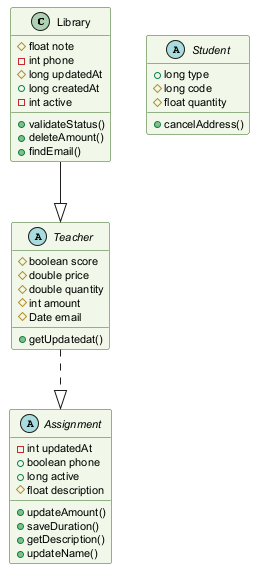

The diagram above was rendered by PlantUML. Its source (embedded in the PNG):
@startuml
skinparam backgroundColor #FFFFFF
skinparam classBackgroundColor #F1F8E9
skinparam classBorderColor #33691E
skinparam defaultFontSize 11
class Library {
  #float note
  -int phone
  #long updatedAt
  +long createdAt
  -int active
  +validateStatus()
  +deleteAmount()
  +findEmail()
}
abstract class Assignment {
  -int updatedAt
  +boolean phone
  +long active
  #float description
  +updateAmount()
  +saveDuration()
  +getDescription()
  +updateName()
}
abstract class Teacher {
  #boolean score
  #double price
  #double quantity
  #int amount
  #Date email
  +getUpdatedat()
}
abstract class Student {
  +long type
  #long code
  #float quantity
  +cancelAddress()
}
Teacher ..|> Assignment
Library --|> Teacher
@enduml